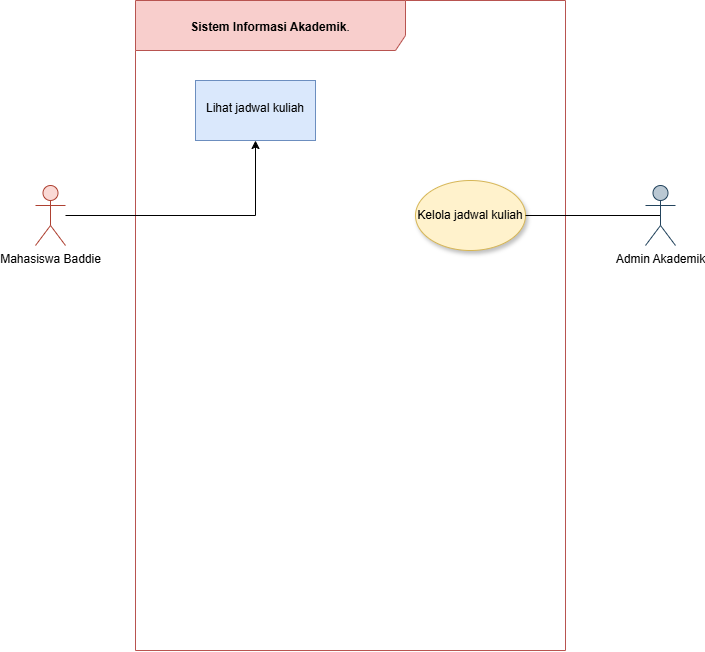

The diagram above was exported from draw.io. Its source (the exported page's mxGraphModel, read from the mxfile embedded in the PNG):
<mxGraphModel dx="852" dy="468" grid="1" gridSize="10" guides="1" tooltips="1" connect="1" arrows="1" fold="1" page="1" pageScale="1" pageWidth="850" pageHeight="1100" math="0" shadow="0">
  <root>
    <mxCell id="0" />
    <mxCell id="1" parent="0" />
    <mxCell id="lsCOHTe2Jdv88a05Vl13-1" parent="1" style="shape=umlFrame;whiteSpace=wrap;html=1;pointerEvents=0;recursiveResize=0;container=1;collapsible=0;width=270;height=50;fillColor=#f8cecc;strokeColor=#b85450;" value="&lt;span&gt;&lt;b&gt;Sistem Informasi Akademik&lt;/b&gt;&lt;/span&gt;&lt;span&gt;&lt;sup class=&quot;superscript&quot;&gt;&lt;/sup&gt;&lt;/span&gt;&lt;span&gt;.&lt;/span&gt;" vertex="1">
      <mxGeometry height="650" width="430" x="260" y="140" as="geometry" />
    </mxCell>
    <mxCell id="lsCOHTe2Jdv88a05Vl13-11" parent="lsCOHTe2Jdv88a05Vl13-1" style="ellipse;html=1;whiteSpace=wrap;shadow=1;fillColor=#fff2cc;strokeColor=#d6b656;" value="Kelola jadwal kuliah" vertex="1">
      <mxGeometry height="70" width="110" x="280" y="180" as="geometry" />
    </mxCell>
    <mxCell id="lsCOHTe2Jdv88a05Vl13-27" parent="lsCOHTe2Jdv88a05Vl13-1" style="whiteSpace=wrap;html=1;verticalAlign=top;fillColor=#dae8fc;strokeColor=#6c8ebf;" value="&#10;Lihat jadwal kuliah&#10;&#10;" vertex="1">
      <mxGeometry height="60" width="120" x="60" y="80" as="geometry" />
    </mxCell>
    <mxCell id="lsCOHTe2Jdv88a05Vl13-28" edge="1" parent="1" source="lsCOHTe2Jdv88a05Vl13-2" style="edgeStyle=orthogonalEdgeStyle;rounded=0;orthogonalLoop=1;jettySize=auto;html=1;" target="lsCOHTe2Jdv88a05Vl13-27" value="">
      <mxGeometry relative="1" as="geometry" />
    </mxCell>
    <mxCell id="lsCOHTe2Jdv88a05Vl13-2" parent="1" style="shape=umlActor;verticalLabelPosition=bottom;verticalAlign=top;html=1;fillColor=#fad9d5;strokeColor=#ae4132;" value="Mahasiswa Baddie" vertex="1">
      <mxGeometry height="60" width="30" x="160" y="325" as="geometry" />
    </mxCell>
    <mxCell id="lsCOHTe2Jdv88a05Vl13-13" edge="1" parent="1" source="lsCOHTe2Jdv88a05Vl13-3" style="edgeStyle=orthogonalEdgeStyle;rounded=0;orthogonalLoop=1;jettySize=auto;html=1;exitX=0.5;exitY=0.5;exitDx=0;exitDy=0;exitPerimeter=0;endArrow=none;endFill=0;" target="lsCOHTe2Jdv88a05Vl13-11">
      <mxGeometry relative="1" as="geometry" />
    </mxCell>
    <mxCell id="lsCOHTe2Jdv88a05Vl13-3" parent="1" style="shape=umlActor;verticalLabelPosition=bottom;verticalAlign=top;html=1;fillColor=#bac8d3;strokeColor=#23445d;" value="Admin Akademik" vertex="1">
      <mxGeometry height="60" width="30" x="770" y="325" as="geometry" />
    </mxCell>
  </root>
</mxGraphModel>